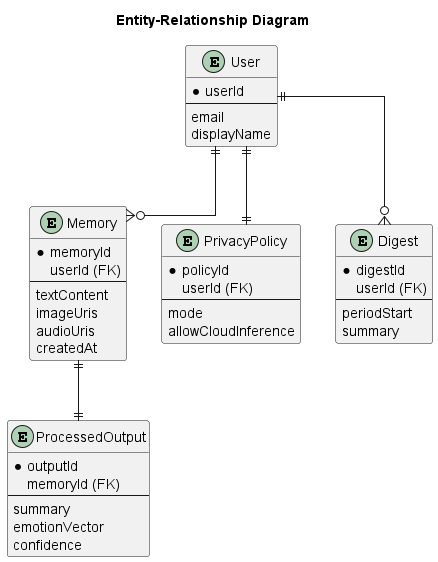

The diagram above was rendered by PlantUML. Its source (embedded in the PNG):
@startuml
title Entity-Relationship Diagram
skinparam linetype ortho

entity "User" {
  *userId
  --
  email
  displayName
}

entity "Memory" {
  *memoryId
  userId (FK)
  --
  textContent
  imageUris
  audioUris
  createdAt
}

entity "ProcessedOutput" {
  *outputId
  memoryId (FK)
  --
  summary
  emotionVector
  confidence
}

entity "PrivacyPolicy" {
  *policyId
  userId (FK)
  --
  mode
  allowCloudInference
}

entity "Digest" {
  *digestId
  userId (FK)
  --
  periodStart
  summary
}

User ||--o{ Memory
User ||--|| PrivacyPolicy
User ||--o{ Digest
Memory ||--|| ProcessedOutput

@enduml